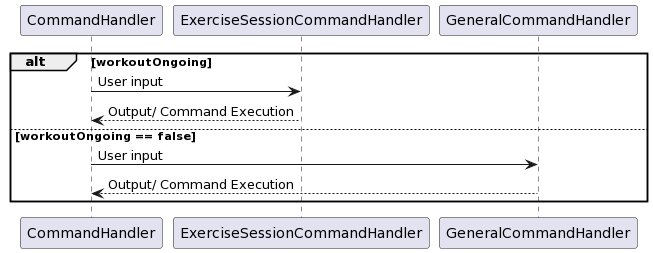

The diagram above was rendered by PlantUML. Its source (embedded in the PNG):
@startuml
alt workoutOngoing

    CommandHandler -> ExerciseSessionCommandHandler: User input
    ExerciseSessionCommandHandler --> CommandHandler: Output/ Command Execution

else workoutOngoing == false

    CommandHandler -> GeneralCommandHandler: User input
    GeneralCommandHandler --> CommandHandler: Output/ Command Execution


end
@enduml